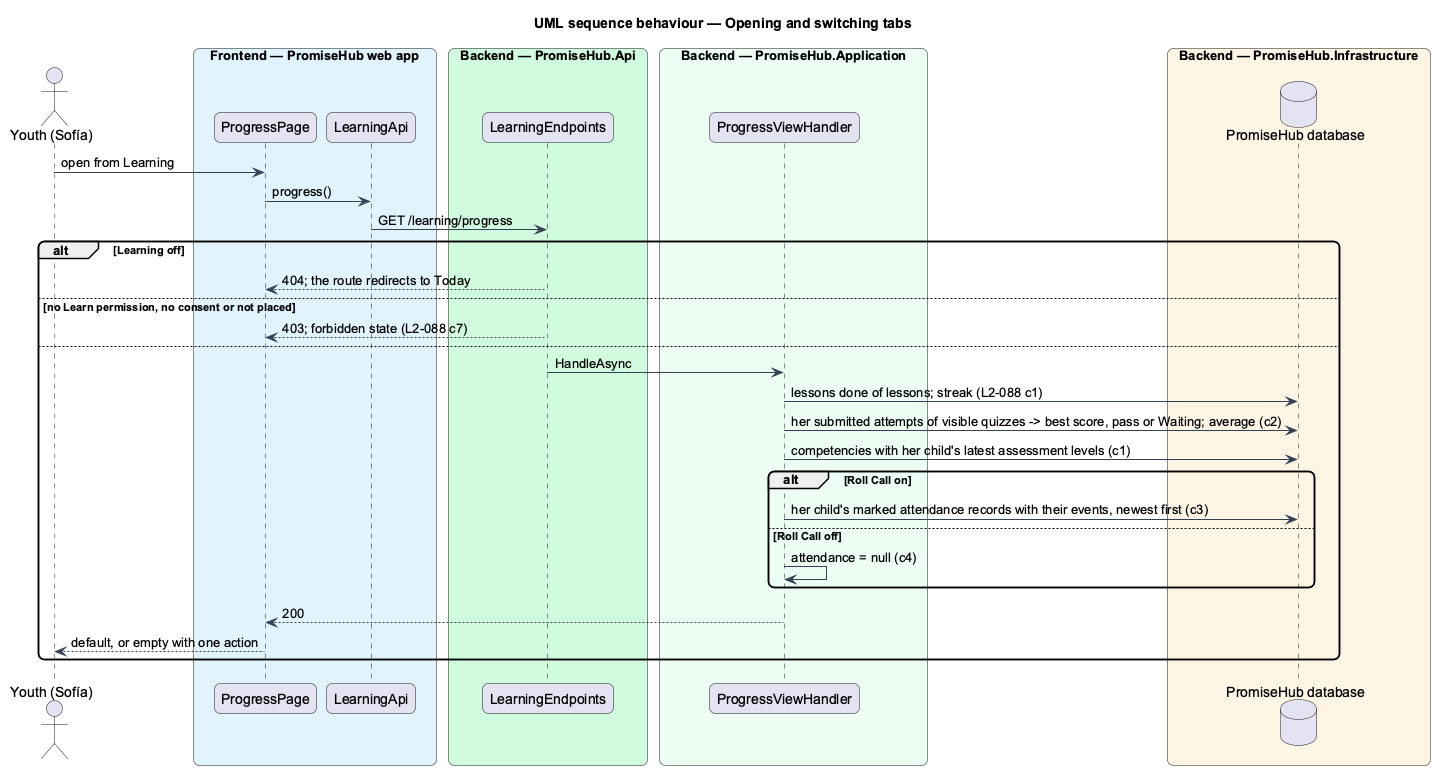

The diagram above was rendered by PlantUML. Its source (embedded in the PNG):
@startuml
title UML sequence behaviour — Opening and switching tabs
skinparam backgroundColor #FFFFFF
skinparam shadowing false
skinparam roundcorner 12
skinparam defaultFontName Arial
skinparam ArrowColor #344054
actor "Youth (Sofía)" as actor
box "Frontend — PromiseHub web app" #E0F2FE
  participant "ProgressPage" as page
  participant "LearningApi" as lapi
end box
box "Backend — PromiseHub.Api" #D1FADF
  participant "LearningEndpoints" as ep
end box
box "Backend — PromiseHub.Application" #ECFDF3
  participant "ProgressViewHandler" as h
end box
box "Backend — PromiseHub.Infrastructure" #FFF4E5
  database "PromiseHub database" as db
end box
actor -> page : open from Learning
page -> lapi : progress()
lapi -> ep : GET /learning/progress
alt Learning off
  ep --> page : 404; the route redirects to Today
else no Learn permission, no consent or not placed
  ep --> page : 403; forbidden state (L2-088 c7)
else
  ep -> h : HandleAsync
  h -> db : lessons done of lessons; streak (L2-088 c1)
  h -> db : her submitted attempts of visible quizzes -> best score, pass or Waiting; average (c2)
  h -> db : competencies with her child's latest assessment levels (c1)
  alt Roll Call on
    h -> db : her child's marked attendance records with their events, newest first (c3)
  else Roll Call off
    h -> h : attendance = null (c4)
  end
  h --> page : 200
  page --> actor : default, or empty with one action
end
@enduml